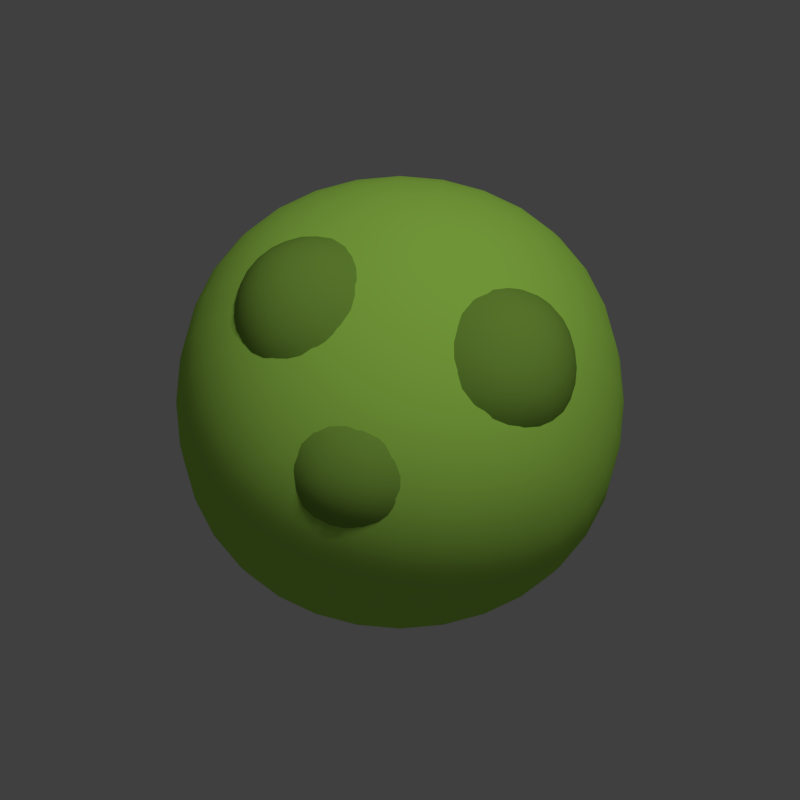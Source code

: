 # Source: tail.blend  (saved by Blender 2.78.0; exported with 4.5.12 LTS)
import bpy
from mathutils import Matrix  # noqa: F401  (used for matrix-valued properties, if any)

bpy.ops.wm.read_factory_settings(use_empty=True)
scene = bpy.context.scene
scene.name = 'Scene'

# ---- collections
col_collection_1 = bpy.data.collections.new('Collection 1'); scene.collection.children.link(col_collection_1)

# ---- materials (node trees are filled in below, after node groups)
mat_material = bpy.data.materials.new('Material')
mat_material.alpha_threshold = 0.0
mat_material.use_transparent_shadow = False
mat_material.diffuse_color = (0.4347, 0.8, 0.106, 1.0)
mat_material.specular_color = (0.4347, 0.8, 0.106)
mat_material.roughness = 0.5
mat_material.specular_intensity = 0.3525
mat_material.line_color = (0.0, 0.0, 0.0, 1.0)
mat_material_005 = bpy.data.materials.new('Material.005')
mat_material_005.alpha_threshold = 0.0
mat_material_005.use_transparent_shadow = False
mat_material_005.diffuse_color = (0.2462, 0.448, 0.06255, 1.0)
mat_material_005.specular_color = (0.4347, 0.8, 0.106)
mat_material_005.roughness = 0.5
mat_material_005.specular_intensity = 0.3525
mat_material_005.line_color = (0.0, 0.0, 0.0, 1.0)

# ---- material node trees

# ---- world
world_world = bpy.data.worlds.new('World'); scene.world = world_world
world_world.color = (0.05088, 0.05088, 0.05088)
world_world.use_sun_shadow = False
world_world.sun_shadow_jitter_overblur = 0.0
world_world.cycles.sampling_method = 'MANUAL'

# ---- cameras
cam_camera = bpy.data.cameras.new('Camera')
cam_camera.type = 'ORTHO'
cam_camera.clip_end = 100.0
cam_camera.lens = 35.0
cam_camera.sensor_width = 32.0
cam_camera.sensor_height = 18.0
cam_camera.ortho_scale = 3.0
cam_camera.dof.focus_distance = 0.0
cam_camera.dof.aperture_fstop = 128.0

# ---- lights
light_lamp = bpy.data.lights.new('Lamp', 'SUN')
light_lamp.transmission_factor = 0.0
light_lamp.cutoff_distance = 30.0
light_lamp.angle = 0.1993
light_lamp.energy = 1.0
light_lamp.shadow_buffer_clip_start = 1.001
light_lamp.shadow_soft_size = 0.1
light_lamp.shadow_cascade_max_distance = 1000.0

# ---- meshes
me_cube_001 = bpy.data.meshes.new('Cube.001')
me_cube_001.from_pydata([(-1.0, -1.0, -1.0), (-1.0, -1.0, 1.0), (-1.0, 1.0, -1.0), (-1.0, 1.0, 1.0), (1.0, -1.0, -1.0), (1.0, -1.0, 1.0), (1.0, 1.0, -1.0), (1.0, 1.0, 1.0), (-0.6863, -0.2428, 0.1501), (-0.6863, -0.2428, 0.9033), (-0.6863, 0.5104, 0.1501), (-0.6863, 0.5104, 0.9033), (0.06687, -0.2428, 0.1501), (0.06687, -0.2428, 0.9033), (0.06687, 0.5104, 0.1501), (0.06687, 0.5104, 0.9033), (-0.02916, -0.4334, 0.1501), (-0.02916, -0.4334, 0.9033), (-0.02916, 0.3198, 0.1501), (-0.02916, 0.3198, 0.9033), (0.724, -0.4334, 0.1501), (0.724, -0.4334, 0.9033), (0.724, 0.3198, 0.1501), (0.724, 0.3198, 0.9033), (-0.5186, -0.748, 0.05192), (-0.5186, -0.748, 0.8051), (-0.5186, 0.005164, 0.05192), (-0.5186, 0.005164, 0.8051), (0.2346, -0.748, 0.05192), (0.2346, -0.748, 0.8051), (0.2346, 0.005164, 0.05192), (0.2346, 0.005164, 0.8051)], [], [(0, 1, 3, 2), (2, 3, 7, 6), (6, 7, 5, 4), (4, 5, 1, 0), (2, 6, 4, 0), (7, 3, 1, 5), (8, 9, 11, 10), (10, 11, 15, 14), (14, 15, 13, 12), (12, 13, 9, 8), (10, 14, 12, 8), (15, 11, 9, 13), (16, 17, 19, 18), (18, 19, 23, 22), (22, 23, 21, 20), (20, 21, 17, 16), (18, 22, 20, 16), (23, 19, 17, 21), (24, 25, 27, 26), (26, 27, 31, 30), (30, 31, 29, 28), (28, 29, 25, 24), (26, 30, 28, 24), (31, 27, 25, 29)])
me_cube_001.polygons.foreach_set('use_smooth', [True] * 24)
me_cube_001.polygons.foreach_set('material_index', [0, 0, 0, 0, 0, 0, 1, 1, 1, 1, 1, 1, 1, 1, 1, 1, 1, 1, 1, 1, 1, 1, 1, 1])
me_cube_001.materials.append(mat_material)
me_cube_001.materials.append(mat_material_005)
me_cube_001.use_remesh_preserve_volume = False
me_cube_001.use_remesh_preserve_attributes = False
me_cube_001.use_mirror_vertex_groups = False
me_cube_001.update()

# ---- objects
ob_cube_001 = bpy.data.objects.new('Cube.001', me_cube_001)
ob_lamp = bpy.data.objects.new('Lamp', light_lamp)
ob_camera = bpy.data.objects.new('Camera', cam_camera)

# ---- transforms, parenting, visibility, modifiers, constraints
ob_cube_001.location = (0.0, 0.0, 0.0)
ob_cube_001.lineart.crease_threshold = 0.0
_m = ob_cube_001.modifiers.new('Subsurf', 'SUBSURF')
_m.uv_smooth = 'PRESERVE_CORNERS'
_m.levels = 3
_m.render_levels = 3
_m.show_only_control_edges = False
ob_lamp.location = (4.076, 1.005, 5.904)
ob_lamp.rotation_euler = (-0.3142, 0.2566, 0.0)
ob_lamp.lock_rotations_4d = False
ob_lamp.empty_display_type = 'ARROWS'
ob_lamp.color = (0.0, 0.0, 0.0, 0.0)
ob_lamp.lineart.crease_threshold = 0.0
ob_camera.location = (0.0, -1.62, 4.475)
ob_camera.rotation_euler = (0.3491, -0.0, 0.0)
ob_camera.lock_rotations_4d = False
ob_camera.empty_display_type = 'ARROWS'
ob_camera.color = (0.0, 0.0, 0.0, 0.0)
ob_camera.display_type = 'WIRE'
ob_camera.lineart.crease_threshold = 0.0

# ---- collection membership
col_collection_1.objects.link(ob_cube_001)
col_collection_1.objects.link(ob_lamp)
col_collection_1.objects.link(ob_camera)

# ---- scene / render settings (as saved in the file)
scene.camera = ob_camera
scene.frame_start = 1; scene.frame_end = 14; scene.frame_set(1)
scene.render.engine = 'BLENDER_EEVEE_NEXT'
scene.render.resolution_x = 64
scene.render.resolution_y = 64
scene.render.dither_intensity = 0.0
scene.cycles.use_denoising = False
scene.cycles.samples = 128
scene.cycles.sampling_pattern = 'TABULATED_SOBOL'
scene.cycles.light_sampling_threshold = 0.0
scene.cycles.use_adaptive_sampling = False
scene.cycles.use_light_tree = False
scene.cycles.blur_glossy = 0.0
scene.cycles.sample_clamp_indirect = 0.0
scene.view_settings.view_transform = 'Standard'
bpy.context.view_layer.update()
